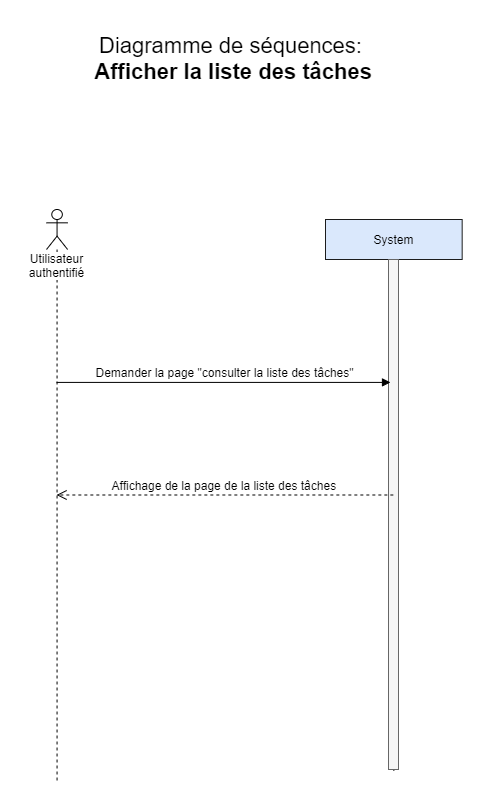

The diagram above was exported from draw.io. Its source (the exported page's mxGraphModel, read from the mxfile embedded in the PNG):
<mxGraphModel dx="1422" dy="772" grid="1" gridSize="10" guides="1" tooltips="1" connect="1" arrows="1" fold="1" page="1" pageScale="1" pageWidth="827" pageHeight="1169" math="0" shadow="0">
  <root>
    <mxCell id="0" />
    <mxCell id="1" parent="0" />
    <mxCell id="ltm6gUHRrJTeDM76DsXw-1" value="System" style="shape=umlLifeline;perimeter=lifelinePerimeter;whiteSpace=wrap;html=1;container=1;collapsible=0;recursiveResize=0;outlineConnect=0;fontSize=12;fillColor=#dae8fc;strokeColor=#1C1C1C;" parent="1" vertex="1">
      <mxGeometry x="509" y="289" width="136.67" height="551" as="geometry" />
    </mxCell>
    <mxCell id="ltm6gUHRrJTeDM76DsXw-2" value="" style="html=1;points=[];perimeter=orthogonalPerimeter;fillColor=#f5f5f5;strokeColor=#666666;fontColor=#333333;" parent="ltm6gUHRrJTeDM76DsXw-1" vertex="1">
      <mxGeometry x="63" y="40" width="10" height="510" as="geometry" />
    </mxCell>
    <mxCell id="ltm6gUHRrJTeDM76DsXw-3" value="&lt;font style=&quot;font-size: 22px&quot;&gt;Diagramme de séquences:&lt;br&gt;&lt;b&gt;&amp;nbsp;Afficher la liste des tâches&lt;br&gt;&lt;/b&gt;&lt;br&gt;&lt;/font&gt;" style="text;html=1;resizable=0;points=[];autosize=1;align=center;verticalAlign=top;spacingTop=-4;" parent="1" vertex="1">
      <mxGeometry x="264.00000000000006" y="100" width="300" height="50" as="geometry" />
    </mxCell>
    <mxCell id="ltm6gUHRrJTeDM76DsXw-4" value="Utilisateur authentifié" style="shape=umlLifeline;participant=umlActor;perimeter=lifelinePerimeter;whiteSpace=wrap;html=1;container=1;collapsible=0;recursiveResize=0;verticalAlign=top;spacingTop=36;labelBackgroundColor=#ffffff;outlineConnect=0;" parent="1" vertex="1">
      <mxGeometry x="230" y="279" width="21.12" height="571" as="geometry" />
    </mxCell>
    <mxCell id="ltm6gUHRrJTeDM76DsXw-7" value="Demander la page &quot;consulter la liste des tâches&quot;" style="html=1;verticalAlign=bottom;endArrow=block;fontSize=12;entryX=0.2;entryY=0.241;entryDx=0;entryDy=0;entryPerimeter=0;" parent="1" source="ltm6gUHRrJTeDM76DsXw-4" target="ltm6gUHRrJTeDM76DsXw-2" edge="1">
      <mxGeometry x="0.0018" relative="1" as="geometry">
        <mxPoint x="278.9999999999999" y="479.0009999999999" as="sourcePoint" />
        <mxPoint x="569" y="518" as="targetPoint" />
        <mxPoint x="1" as="offset" />
      </mxGeometry>
    </mxCell>
    <mxCell id="ltm6gUHRrJTeDM76DsXw-8" value="Affichage de la page de la liste des tâches&amp;nbsp;" style="html=1;verticalAlign=bottom;endArrow=open;dashed=1;endSize=8;fontSize=12;" parent="1" target="ltm6gUHRrJTeDM76DsXw-4" edge="1" source="ltm6gUHRrJTeDM76DsXw-1">
      <mxGeometry relative="1" as="geometry">
        <mxPoint x="280" y="584" as="targetPoint" />
        <mxPoint x="566.6099999999999" y="584" as="sourcePoint" />
      </mxGeometry>
    </mxCell>
  </root>
</mxGraphModel>